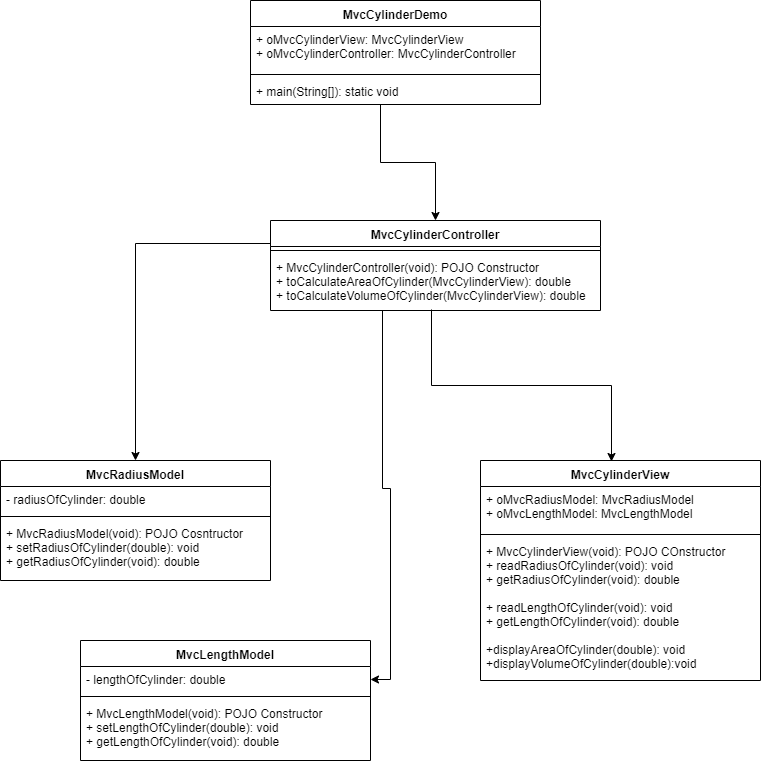

The diagram above was exported from draw.io. Its source (the exported page's mxGraphModel, read from the mxfile embedded in the PNG):
<mxGraphModel dx="1092" dy="494" grid="1" gridSize="10" guides="1" tooltips="1" connect="1" arrows="1" fold="1" page="1" pageScale="1" pageWidth="850" pageHeight="1100" math="0" shadow="0">
  <root>
    <mxCell id="0" />
    <mxCell id="1" parent="0" />
    <mxCell id="aw3WpGQPQ4HKbr0Ya2eY-1" value="MvcCylinderController" style="swimlane;fontStyle=1;align=center;verticalAlign=top;childLayout=stackLayout;horizontal=1;startSize=26;horizontalStack=0;resizeParent=1;resizeParentMax=0;resizeLast=0;collapsible=1;marginBottom=0;" parent="1" vertex="1">
      <mxGeometry x="310" y="240" width="330" height="90" as="geometry" />
    </mxCell>
    <mxCell id="aw3WpGQPQ4HKbr0Ya2eY-3" value="" style="line;strokeWidth=1;fillColor=none;align=left;verticalAlign=middle;spacingTop=-1;spacingLeft=3;spacingRight=3;rotatable=0;labelPosition=right;points=[];portConstraint=eastwest;" parent="aw3WpGQPQ4HKbr0Ya2eY-1" vertex="1">
      <mxGeometry y="26" width="330" height="8" as="geometry" />
    </mxCell>
    <mxCell id="aw3WpGQPQ4HKbr0Ya2eY-4" value="+ MvcCylinderController(void): POJO Constructor&#10;+ toCalculateAreaOfCylinder(MvcCylinderView): double&#10;+ toCalculateVolumeOfCylinder(MvcCylinderView): double" style="text;strokeColor=none;fillColor=none;align=left;verticalAlign=top;spacingLeft=4;spacingRight=4;overflow=hidden;rotatable=0;points=[[0,0.5],[1,0.5]];portConstraint=eastwest;" parent="aw3WpGQPQ4HKbr0Ya2eY-1" vertex="1">
      <mxGeometry y="34" width="330" height="56" as="geometry" />
    </mxCell>
    <mxCell id="aw3WpGQPQ4HKbr0Ya2eY-5" value="MvcRadiusModel" style="swimlane;fontStyle=1;align=center;verticalAlign=top;childLayout=stackLayout;horizontal=1;startSize=26;horizontalStack=0;resizeParent=1;resizeParentMax=0;resizeLast=0;collapsible=1;marginBottom=0;" parent="1" vertex="1">
      <mxGeometry x="40" y="480" width="270" height="120" as="geometry" />
    </mxCell>
    <mxCell id="aw3WpGQPQ4HKbr0Ya2eY-6" value="- radiusOfCylinder: double" style="text;strokeColor=none;fillColor=none;align=left;verticalAlign=top;spacingLeft=4;spacingRight=4;overflow=hidden;rotatable=0;points=[[0,0.5],[1,0.5]];portConstraint=eastwest;" parent="aw3WpGQPQ4HKbr0Ya2eY-5" vertex="1">
      <mxGeometry y="26" width="270" height="26" as="geometry" />
    </mxCell>
    <mxCell id="aw3WpGQPQ4HKbr0Ya2eY-7" value="" style="line;strokeWidth=1;fillColor=none;align=left;verticalAlign=middle;spacingTop=-1;spacingLeft=3;spacingRight=3;rotatable=0;labelPosition=right;points=[];portConstraint=eastwest;" parent="aw3WpGQPQ4HKbr0Ya2eY-5" vertex="1">
      <mxGeometry y="52" width="270" height="8" as="geometry" />
    </mxCell>
    <mxCell id="aw3WpGQPQ4HKbr0Ya2eY-8" value="+ MvcRadiusModel(void): POJO Cosntructor&#10;+ setRadiusOfCylinder(double): void&#10;+ getRadiusOfCylinder(void): double" style="text;strokeColor=none;fillColor=none;align=left;verticalAlign=top;spacingLeft=4;spacingRight=4;overflow=hidden;rotatable=0;points=[[0,0.5],[1,0.5]];portConstraint=eastwest;" parent="aw3WpGQPQ4HKbr0Ya2eY-5" vertex="1">
      <mxGeometry y="60" width="270" height="60" as="geometry" />
    </mxCell>
    <mxCell id="aw3WpGQPQ4HKbr0Ya2eY-9" value="MvcCylinderView" style="swimlane;fontStyle=1;align=center;verticalAlign=top;childLayout=stackLayout;horizontal=1;startSize=26;horizontalStack=0;resizeParent=1;resizeParentMax=0;resizeLast=0;collapsible=1;marginBottom=0;" parent="1" vertex="1">
      <mxGeometry x="520" y="480" width="280" height="220" as="geometry" />
    </mxCell>
    <mxCell id="aw3WpGQPQ4HKbr0Ya2eY-10" value="+ oMvcRadiusModel: MvcRadiusModel&#10;+ oMvcLengthModel: MvcLengthModel" style="text;strokeColor=none;fillColor=none;align=left;verticalAlign=top;spacingLeft=4;spacingRight=4;overflow=hidden;rotatable=0;points=[[0,0.5],[1,0.5]];portConstraint=eastwest;" parent="aw3WpGQPQ4HKbr0Ya2eY-9" vertex="1">
      <mxGeometry y="26" width="280" height="44" as="geometry" />
    </mxCell>
    <mxCell id="aw3WpGQPQ4HKbr0Ya2eY-11" value="" style="line;strokeWidth=1;fillColor=none;align=left;verticalAlign=middle;spacingTop=-1;spacingLeft=3;spacingRight=3;rotatable=0;labelPosition=right;points=[];portConstraint=eastwest;" parent="aw3WpGQPQ4HKbr0Ya2eY-9" vertex="1">
      <mxGeometry y="70" width="280" height="8" as="geometry" />
    </mxCell>
    <mxCell id="aw3WpGQPQ4HKbr0Ya2eY-12" value="+ MvcCylinderView(void): POJO COnstructor&#10;+ readRadiusOfCylinder(void): void&#10;+ getRadiusOfCylinder(void): double&#10;&#10;+ readLengthOfCylinder(void): void&#10;+ getLengthOfCylinder(void): double&#10;&#10;+displayAreaOfCylinder(double): void&#10;+displayVolumeOfCylinder(double):void" style="text;strokeColor=none;fillColor=none;align=left;verticalAlign=top;spacingLeft=4;spacingRight=4;overflow=hidden;rotatable=0;points=[[0,0.5],[1,0.5]];portConstraint=eastwest;" parent="aw3WpGQPQ4HKbr0Ya2eY-9" vertex="1">
      <mxGeometry y="78" width="280" height="142" as="geometry" />
    </mxCell>
    <mxCell id="aw3WpGQPQ4HKbr0Ya2eY-13" value="MvcLengthModel" style="swimlane;fontStyle=1;align=center;verticalAlign=top;childLayout=stackLayout;horizontal=1;startSize=26;horizontalStack=0;resizeParent=1;resizeParentMax=0;resizeLast=0;collapsible=1;marginBottom=0;" parent="1" vertex="1">
      <mxGeometry x="120" y="660" width="290" height="120" as="geometry" />
    </mxCell>
    <mxCell id="aw3WpGQPQ4HKbr0Ya2eY-14" value="- lengthOfCylinder: double" style="text;strokeColor=none;fillColor=none;align=left;verticalAlign=top;spacingLeft=4;spacingRight=4;overflow=hidden;rotatable=0;points=[[0,0.5],[1,0.5]];portConstraint=eastwest;" parent="aw3WpGQPQ4HKbr0Ya2eY-13" vertex="1">
      <mxGeometry y="26" width="290" height="26" as="geometry" />
    </mxCell>
    <mxCell id="aw3WpGQPQ4HKbr0Ya2eY-15" value="" style="line;strokeWidth=1;fillColor=none;align=left;verticalAlign=middle;spacingTop=-1;spacingLeft=3;spacingRight=3;rotatable=0;labelPosition=right;points=[];portConstraint=eastwest;" parent="aw3WpGQPQ4HKbr0Ya2eY-13" vertex="1">
      <mxGeometry y="52" width="290" height="8" as="geometry" />
    </mxCell>
    <mxCell id="aw3WpGQPQ4HKbr0Ya2eY-16" value="+ MvcLengthModel(void): POJO Constructor&#10;+ setLengthOfCylinder(double): void&#10;+ getLengthOfCylinder(void): double" style="text;strokeColor=none;fillColor=none;align=left;verticalAlign=top;spacingLeft=4;spacingRight=4;overflow=hidden;rotatable=0;points=[[0,0.5],[1,0.5]];portConstraint=eastwest;" parent="aw3WpGQPQ4HKbr0Ya2eY-13" vertex="1">
      <mxGeometry y="60" width="290" height="60" as="geometry" />
    </mxCell>
    <mxCell id="aw3WpGQPQ4HKbr0Ya2eY-17" style="edgeStyle=orthogonalEdgeStyle;rounded=0;orthogonalLoop=1;jettySize=auto;html=1;entryX=0.5;entryY=0;entryDx=0;entryDy=0;exitX=0;exitY=0.25;exitDx=0;exitDy=0;" parent="1" source="aw3WpGQPQ4HKbr0Ya2eY-1" target="aw3WpGQPQ4HKbr0Ya2eY-5" edge="1">
      <mxGeometry relative="1" as="geometry">
        <mxPoint x="360" y="359" as="sourcePoint" />
      </mxGeometry>
    </mxCell>
    <mxCell id="aw3WpGQPQ4HKbr0Ya2eY-18" style="edgeStyle=orthogonalEdgeStyle;rounded=0;orthogonalLoop=1;jettySize=auto;html=1;entryX=1;entryY=0.5;entryDx=0;entryDy=0;exitX=0.339;exitY=1;exitDx=0;exitDy=0;exitPerimeter=0;" parent="1" source="aw3WpGQPQ4HKbr0Ya2eY-4" target="aw3WpGQPQ4HKbr0Ya2eY-14" edge="1">
      <mxGeometry relative="1" as="geometry" />
    </mxCell>
    <mxCell id="aw3WpGQPQ4HKbr0Ya2eY-19" style="edgeStyle=orthogonalEdgeStyle;rounded=0;orthogonalLoop=1;jettySize=auto;html=1;entryX=0.469;entryY=0.006;entryDx=0;entryDy=0;entryPerimeter=0;exitX=0.488;exitY=0.982;exitDx=0;exitDy=0;exitPerimeter=0;" parent="1" source="aw3WpGQPQ4HKbr0Ya2eY-4" target="aw3WpGQPQ4HKbr0Ya2eY-9" edge="1">
      <mxGeometry relative="1" as="geometry">
        <mxPoint x="520" y="370" as="sourcePoint" />
      </mxGeometry>
    </mxCell>
    <mxCell id="aw3WpGQPQ4HKbr0Ya2eY-24" style="edgeStyle=orthogonalEdgeStyle;rounded=0;orthogonalLoop=1;jettySize=auto;html=1;entryX=0.5;entryY=0;entryDx=0;entryDy=0;exitX=0.448;exitY=1;exitDx=0;exitDy=0;exitPerimeter=0;" parent="1" source="7MiZHl3du7hWh3c5KE-n-4" target="aw3WpGQPQ4HKbr0Ya2eY-1" edge="1">
      <mxGeometry relative="1" as="geometry">
        <mxPoint x="420" y="118" as="sourcePoint" />
      </mxGeometry>
    </mxCell>
    <mxCell id="7MiZHl3du7hWh3c5KE-n-1" value="MvcCylinderDemo" style="swimlane;fontStyle=1;align=center;verticalAlign=top;childLayout=stackLayout;horizontal=1;startSize=26;horizontalStack=0;resizeParent=1;resizeParentMax=0;resizeLast=0;collapsible=1;marginBottom=0;" vertex="1" parent="1">
      <mxGeometry x="290" y="20" width="290" height="104" as="geometry" />
    </mxCell>
    <mxCell id="7MiZHl3du7hWh3c5KE-n-2" value="+ oMvcCylinderView: MvcCylinderView&#10;+ oMvcCylinderController: MvcCylinderController&#10;" style="text;strokeColor=none;fillColor=none;align=left;verticalAlign=top;spacingLeft=4;spacingRight=4;overflow=hidden;rotatable=0;points=[[0,0.5],[1,0.5]];portConstraint=eastwest;" vertex="1" parent="7MiZHl3du7hWh3c5KE-n-1">
      <mxGeometry y="26" width="290" height="44" as="geometry" />
    </mxCell>
    <mxCell id="7MiZHl3du7hWh3c5KE-n-3" value="" style="line;strokeWidth=1;fillColor=none;align=left;verticalAlign=middle;spacingTop=-1;spacingLeft=3;spacingRight=3;rotatable=0;labelPosition=right;points=[];portConstraint=eastwest;" vertex="1" parent="7MiZHl3du7hWh3c5KE-n-1">
      <mxGeometry y="70" width="290" height="8" as="geometry" />
    </mxCell>
    <mxCell id="7MiZHl3du7hWh3c5KE-n-4" value="+ main(String[]): static void" style="text;strokeColor=none;fillColor=none;align=left;verticalAlign=top;spacingLeft=4;spacingRight=4;overflow=hidden;rotatable=0;points=[[0,0.5],[1,0.5]];portConstraint=eastwest;" vertex="1" parent="7MiZHl3du7hWh3c5KE-n-1">
      <mxGeometry y="78" width="290" height="26" as="geometry" />
    </mxCell>
  </root>
</mxGraphModel>